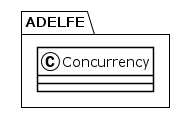

The diagram above was rendered by PlantUML. Its source (embedded in the PNG):
@startuml
!theme plain
package ADELFE {
class Concurrency {
}
}
@enduml